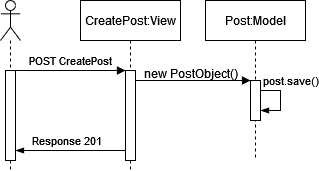

The diagram above was exported from draw.io. Its source (the exported page's mxGraphModel, read from the mxfile embedded in the PNG):
<mxGraphModel dx="366" dy="426" grid="1" gridSize="10" guides="1" tooltips="1" connect="1" arrows="1" fold="1" page="1" pageScale="1" pageWidth="850" pageHeight="1100" math="0" shadow="0">
  <root>
    <mxCell id="0" />
    <mxCell id="1" parent="0" />
    <mxCell id="aM9ryv3xv72pqoxQDRHE-1" value="CreatePost:View" style="shape=umlLifeline;perimeter=lifelinePerimeter;whiteSpace=wrap;html=1;container=0;dropTarget=0;collapsible=0;recursiveResize=0;outlineConnect=0;portConstraint=eastwest;newEdgeStyle={&quot;edgeStyle&quot;:&quot;elbowEdgeStyle&quot;,&quot;elbow&quot;:&quot;vertical&quot;,&quot;curved&quot;:0,&quot;rounded&quot;:0};" parent="1" vertex="1">
      <mxGeometry x="150" y="40" width="100" height="170" as="geometry" />
    </mxCell>
    <mxCell id="aM9ryv3xv72pqoxQDRHE-2" value="" style="html=1;points=[];perimeter=orthogonalPerimeter;outlineConnect=0;targetShapes=umlLifeline;portConstraint=eastwest;newEdgeStyle={&quot;edgeStyle&quot;:&quot;elbowEdgeStyle&quot;,&quot;elbow&quot;:&quot;vertical&quot;,&quot;curved&quot;:0,&quot;rounded&quot;:0};" parent="aM9ryv3xv72pqoxQDRHE-1" vertex="1">
      <mxGeometry x="45" y="70" width="10" height="90" as="geometry" />
    </mxCell>
    <mxCell id="aM9ryv3xv72pqoxQDRHE-5" value="Post:Model" style="shape=umlLifeline;perimeter=lifelinePerimeter;whiteSpace=wrap;html=1;container=0;dropTarget=0;collapsible=0;recursiveResize=0;outlineConnect=0;portConstraint=eastwest;newEdgeStyle={&quot;edgeStyle&quot;:&quot;elbowEdgeStyle&quot;,&quot;elbow&quot;:&quot;vertical&quot;,&quot;curved&quot;:0,&quot;rounded&quot;:0};" parent="1" vertex="1">
      <mxGeometry x="275" y="40" width="100" height="160" as="geometry" />
    </mxCell>
    <mxCell id="aM9ryv3xv72pqoxQDRHE-6" value="" style="html=1;points=[];perimeter=orthogonalPerimeter;outlineConnect=0;targetShapes=umlLifeline;portConstraint=eastwest;newEdgeStyle={&quot;edgeStyle&quot;:&quot;elbowEdgeStyle&quot;,&quot;elbow&quot;:&quot;vertical&quot;,&quot;curved&quot;:0,&quot;rounded&quot;:0};" parent="aM9ryv3xv72pqoxQDRHE-5" vertex="1">
      <mxGeometry x="45" y="80" width="10" height="40" as="geometry" />
    </mxCell>
    <mxCell id="sjjZnS2AJuf1BoxrDnkQ-10" value="" style="edgeStyle=elbowEdgeStyle;fontSize=12;html=1;endArrow=blockThin;endFill=1;rounded=0;" edge="1" parent="aM9ryv3xv72pqoxQDRHE-5" source="aM9ryv3xv72pqoxQDRHE-6" target="aM9ryv3xv72pqoxQDRHE-6">
      <mxGeometry width="160" relative="1" as="geometry">
        <mxPoint x="-144.42857142857142" y="130" as="sourcePoint" />
        <mxPoint x="105" y="160" as="targetPoint" />
        <Array as="points">
          <mxPoint x="75" y="100" />
        </Array>
      </mxGeometry>
    </mxCell>
    <mxCell id="sjjZnS2AJuf1BoxrDnkQ-13" value="post.save()" style="edgeLabel;html=1;align=center;verticalAlign=middle;resizable=0;points=[];" vertex="1" connectable="0" parent="sjjZnS2AJuf1BoxrDnkQ-10">
      <mxGeometry x="-0.1619" y="2" relative="1" as="geometry">
        <mxPoint x="8" y="-15" as="offset" />
      </mxGeometry>
    </mxCell>
    <mxCell id="aM9ryv3xv72pqoxQDRHE-7" value="" style="html=1;verticalAlign=bottom;endArrow=block;edgeStyle=elbowEdgeStyle;elbow=vertical;curved=0;rounded=0;" parent="1" source="aM9ryv3xv72pqoxQDRHE-2" target="aM9ryv3xv72pqoxQDRHE-6" edge="1">
      <mxGeometry relative="1" as="geometry">
        <mxPoint x="260" y="130" as="sourcePoint" />
        <Array as="points">
          <mxPoint x="245" y="120" />
        </Array>
      </mxGeometry>
    </mxCell>
    <mxCell id="sjjZnS2AJuf1BoxrDnkQ-5" value="" style="shape=umlLifeline;perimeter=lifelinePerimeter;whiteSpace=wrap;html=1;container=1;dropTarget=0;collapsible=0;recursiveResize=0;outlineConnect=0;portConstraint=eastwest;newEdgeStyle={&quot;edgeStyle&quot;:&quot;elbowEdgeStyle&quot;,&quot;elbow&quot;:&quot;vertical&quot;,&quot;curved&quot;:0,&quot;rounded&quot;:0};participant=umlActor;" vertex="1" parent="1">
      <mxGeometry x="70" y="40" width="20" height="170" as="geometry" />
    </mxCell>
    <mxCell id="sjjZnS2AJuf1BoxrDnkQ-6" value="" style="html=1;points=[];perimeter=orthogonalPerimeter;outlineConnect=0;targetShapes=umlLifeline;portConstraint=eastwest;newEdgeStyle={&quot;edgeStyle&quot;:&quot;elbowEdgeStyle&quot;,&quot;elbow&quot;:&quot;vertical&quot;,&quot;curved&quot;:0,&quot;rounded&quot;:0};" vertex="1" parent="sjjZnS2AJuf1BoxrDnkQ-5">
      <mxGeometry x="5" y="70" width="10" height="90" as="geometry" />
    </mxCell>
    <mxCell id="sjjZnS2AJuf1BoxrDnkQ-8" value="POST CreatePost" style="html=1;verticalAlign=bottom;endArrow=block;edgeStyle=elbowEdgeStyle;elbow=vertical;curved=0;rounded=0;" edge="1" parent="1" source="sjjZnS2AJuf1BoxrDnkQ-6" target="aM9ryv3xv72pqoxQDRHE-2">
      <mxGeometry relative="1" as="geometry">
        <mxPoint x="255" y="130" as="sourcePoint" />
        <Array as="points">
          <mxPoint x="180" y="110" />
          <mxPoint x="160" y="130" />
        </Array>
        <mxPoint x="200" y="130" as="targetPoint" />
        <mxPoint as="offset" />
      </mxGeometry>
    </mxCell>
    <mxCell id="sjjZnS2AJuf1BoxrDnkQ-14" value="new PostObject()" style="text;html=1;align=center;verticalAlign=middle;resizable=0;points=[];autosize=1;strokeColor=none;fillColor=none;" vertex="1" parent="1">
      <mxGeometry x="200" y="98" width="120" height="30" as="geometry" />
    </mxCell>
    <mxCell id="sjjZnS2AJuf1BoxrDnkQ-15" value="" style="edgeStyle=elbowEdgeStyle;fontSize=12;html=1;endArrow=blockThin;endFill=1;rounded=0;" edge="1" parent="1" source="aM9ryv3xv72pqoxQDRHE-2" target="sjjZnS2AJuf1BoxrDnkQ-6">
      <mxGeometry width="160" relative="1" as="geometry">
        <mxPoint x="120" y="180" as="sourcePoint" />
        <mxPoint x="280" y="180" as="targetPoint" />
        <Array as="points">
          <mxPoint x="150" y="190" />
        </Array>
      </mxGeometry>
    </mxCell>
    <mxCell id="sjjZnS2AJuf1BoxrDnkQ-16" value="Response 201" style="edgeLabel;html=1;align=center;verticalAlign=middle;resizable=0;points=[];" vertex="1" connectable="0" parent="sjjZnS2AJuf1BoxrDnkQ-15">
      <mxGeometry x="0.0675" y="-1" relative="1" as="geometry">
        <mxPoint y="-9" as="offset" />
      </mxGeometry>
    </mxCell>
  </root>
</mxGraphModel>